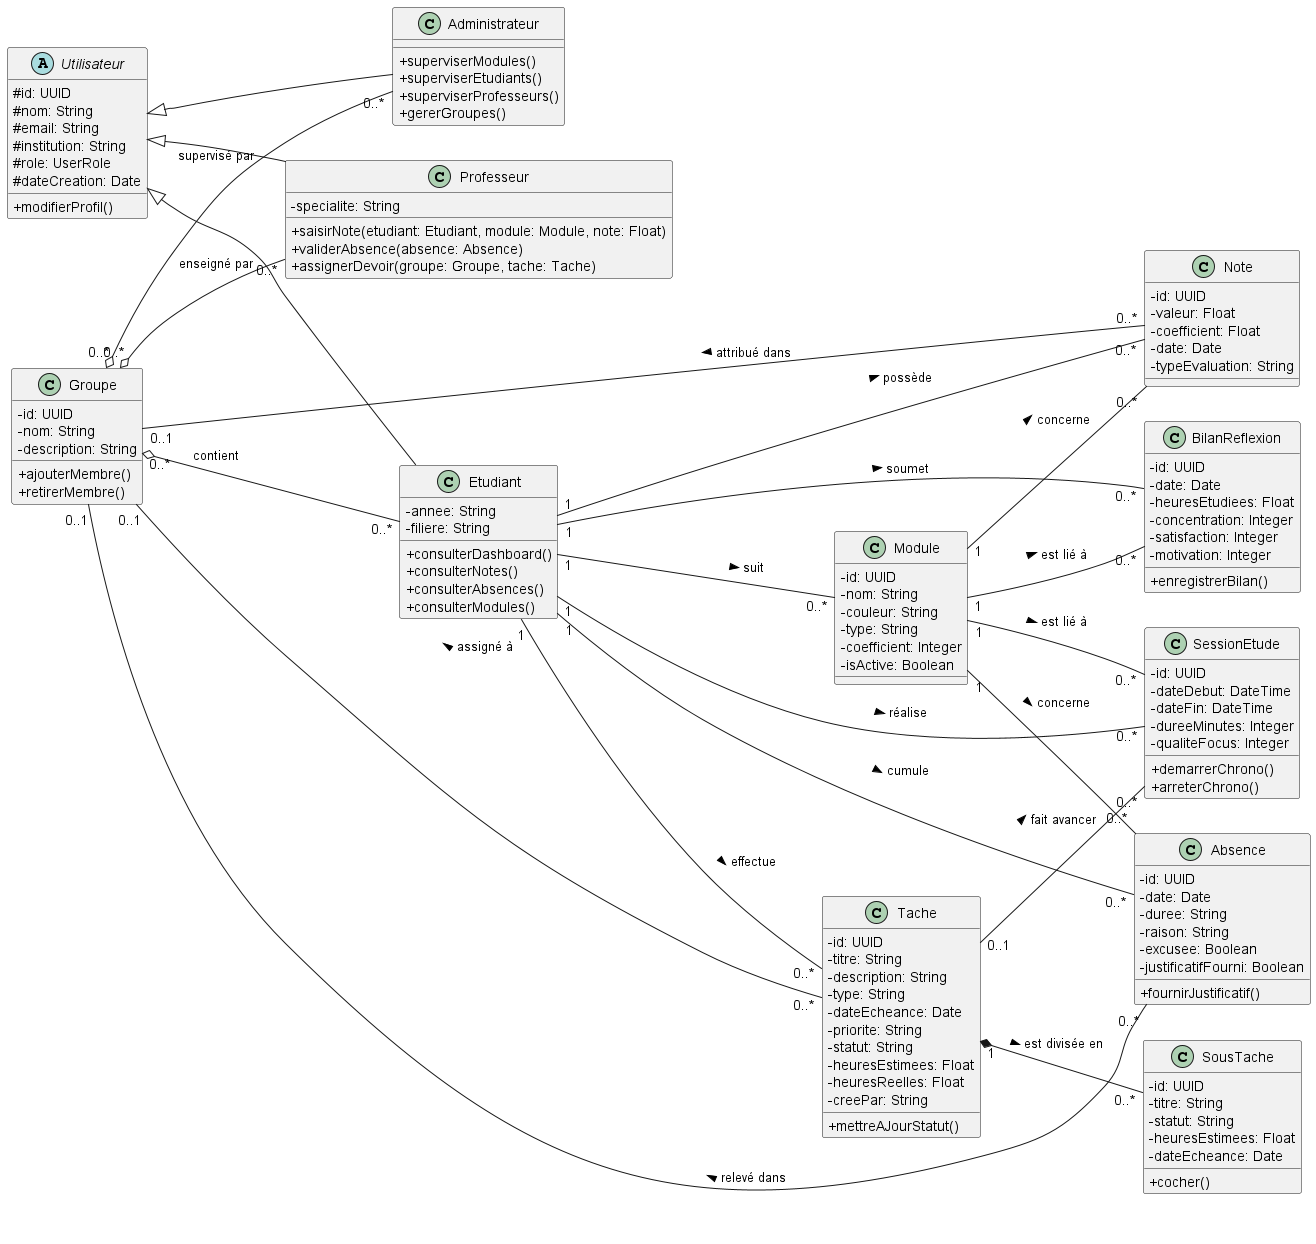

The diagram above was rendered by PlantUML. Its source (embedded in the PNG):
@startuml
skinparam classAttributeIconSize 0
left to right direction

' ==========================================
' 1. CLASSE DE BASE COMMUNE
' ==========================================
abstract class Utilisateur {
  # id: UUID
  # nom: String
  # email: String
  # institution: String
  # role: UserRole
  # dateCreation: Date
  + modifierProfil()
}

' ==========================================
' 2. CLASSES CONCRÈTES (DANS L'ORDRE REQUIS)
' ==========================================

' --- ACTEUR 1 : ÉTUDIANT ---
class Etudiant {
  - annee: String
  - filiere: String
  + consulterDashboard()
  + consulterNotes()
  + consulterAbsences()
  + consulterModules()
}

' --- ACTEUR 2 : PROFESSEUR ---
class Professeur {
  - specialite: String
  + saisirNote(etudiant: Etudiant, module: Module, note: Float)
  + validerAbsence(absence: Absence)
  + assignerDevoir(groupe: Groupe, tache: Tache)
}

' --- ACTEUR 3 : ADMINISTRATEUR ---
class Administrateur {
  + superviserModules()
  + superviserEtudiants()
  + superviserProfesseurs()
  + gererGroupes()
}

' --- CLASSES MÉTIERS GENERALES ---
class Groupe {
  - id: UUID
  - nom: String
  - description: String
  + ajouterMembre()
  + retirerMembre()
}

class Module {
  - id: UUID
  - nom: String
  - couleur: String
  - type: String
  - coefficient: Integer
  - isActive: Boolean
}

class Tache {
  - id: UUID
  - titre: String
  - description: String
  - type: String
  - dateEcheance: Date
  - priorite: String
  - statut: String
  - heuresEstimees: Float
  - heuresReelles: Float
  - creePar: String
  + mettreAJourStatut()
}

class SousTache {
  - id: UUID
  - titre: String
  - statut: String
  - heuresEstimees: Float
  - dateEcheance: Date
  + cocher()
}

class Note {
  - id: UUID
  - valeur: Float
  - coefficient: Float
  - date: Date
  - typeEvaluation: String
}

class Absence {
  - id: UUID
  - date: Date
  - duree: String
  - raison: String
  - excusee: Boolean
  - justificatifFourni: Boolean
  + fournirJustificatif()
}

class SessionEtude {
  - id: UUID
  - dateDebut: DateTime
  - dateFin: DateTime
  - dureeMinutes: Integer
  - qualiteFocus: Integer
  + demarrerChrono()
  + arreterChrono()
}

class BilanReflexion {
  - id: UUID
  - date: Date
  - heuresEtudiees: Float
  - concentration: Integer
  - satisfaction: Integer
  - motivation: Integer
  + enregistrerBilan()
}

' ==========================================
' 3. RELATIONS D'HÉRITAGE (ORDONNÉES)
' ==========================================
Utilisateur <|-- Etudiant
Utilisateur <|-- Professeur
Utilisateur <|-- Administrateur

' ==========================================
' 4. ASSOCIATIONS ET LIAISONS (ORDONNÉES)
' ==========================================

' --- LIAISONS ÉTUDIANT ---
Etudiant "1" -- "0..*" Note : possède >
Etudiant "1" -- "0..*" Absence : cumule >
Etudiant "1" -- "0..*" Tache : effectue >
Etudiant "1" -- "0..*" SessionEtude : réalise >
Etudiant "1" -- "0..*" BilanReflexion : soumet >
Etudiant "1" -- "0..*" Module : suit >
Groupe "0..*" o-- "0..*" Etudiant : contient

' --- LIAISONS PROFESSEUR ---
Groupe "0..*" o-- "0..*" Professeur : enseigné par

' --- LIAISONS ADMINISTRATEUR ---
Groupe "0..*" o-- "0..*" Administrateur : supervisé par

' --- LIAISONS DES ENTITÉS MÉTIERS ---
Tache "1" *-- "0..*" SousTache : est divisée en >
Module "1" -- "0..*" Note : concerne >
Module "1" -- "0..*" Absence : concerne >
Module "1" -- "0..*" SessionEtude : est lié à >
Module "1" -- "0..*" BilanReflexion : est lié à >
Tache "0..1" -- "0..*" SessionEtude : fait avancer >
Groupe "0..1" -- "0..*" Tache : assigné à <
Groupe "0..1" -- "0..*" Note : attribué dans <
Groupe "0..1" -- "0..*" Absence : relevé dans <

@endum